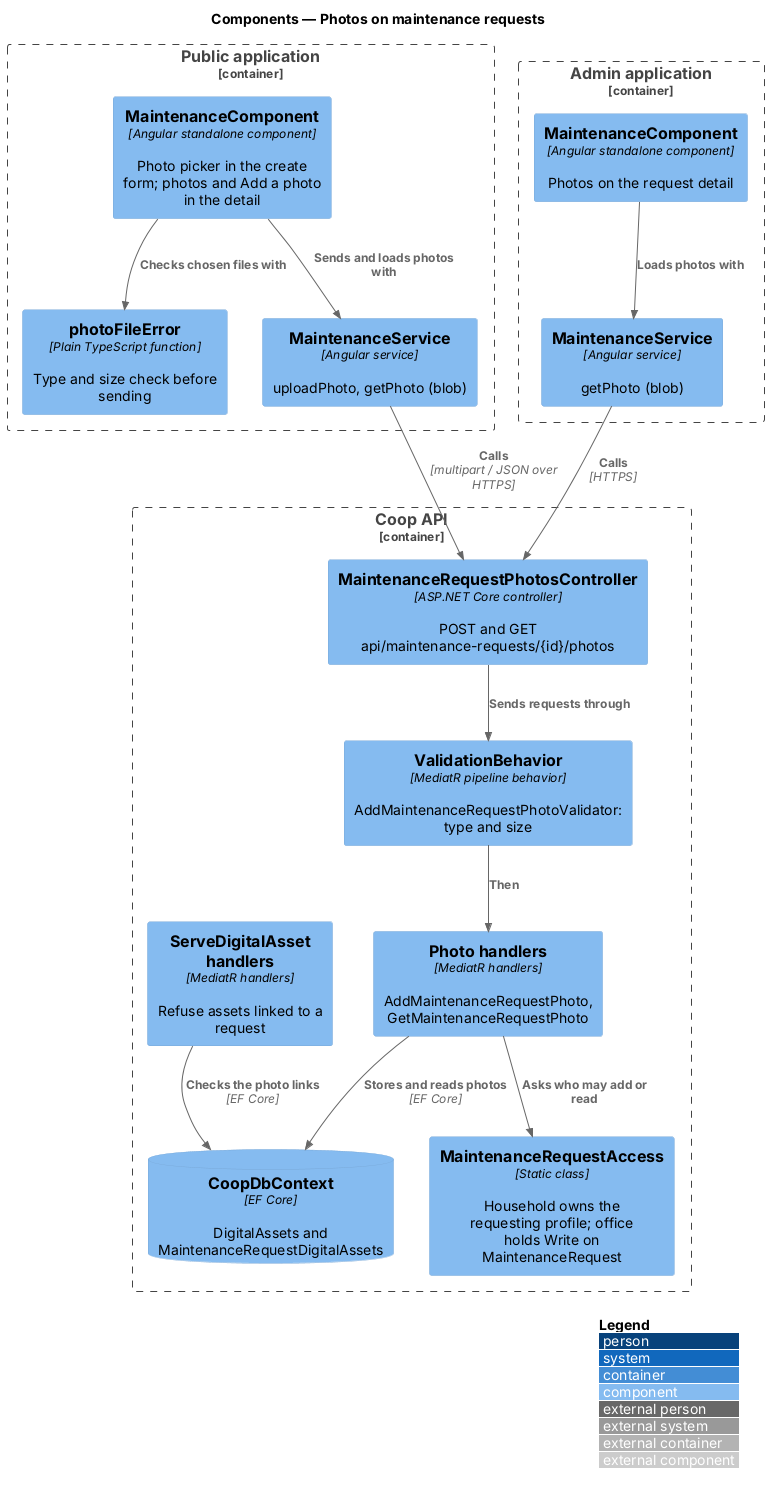

The diagram above was rendered by PlantUML. Its source (embedded in the PNG):
@startuml
!include <C4/C4_Component>
LAYOUT_WITH_LEGEND()
title Components — Photos on maintenance requests

Container_Boundary(publicApp, "Public application") {
  Component(memberScreen, "MaintenanceComponent", "Angular standalone component", "Photo picker in the create form; photos and Add a photo in the detail")
  Component(check, "photoFileError", "Plain TypeScript function", "Type and size check before sending")
  Component(memberService, "MaintenanceService", "Angular service", "uploadPhoto, getPhoto (blob)")
}
Container_Boundary(adminApp, "Admin application") {
  Component(officeScreen, "MaintenanceComponent", "Angular standalone component", "Photos on the request detail")
  Component(officeService, "MaintenanceService", "Angular service", "getPhoto (blob)")
}
Container_Boundary(api, "Coop API") {
  Component(controller, "MaintenanceRequestPhotosController", "ASP.NET Core controller", "POST and GET api/maintenance-requests/{id}/photos")
  Component(validation, "ValidationBehavior", "MediatR pipeline behavior", "AddMaintenanceRequestPhotoValidator: type and size")
  Component(handlers, "Photo handlers", "MediatR handlers", "AddMaintenanceRequestPhoto, GetMaintenanceRequestPhoto")
  Component(access, "MaintenanceRequestAccess", "Static class", "Household owns the requesting profile; office holds Write on MaintenanceRequest")
  Component(serve, "ServeDigitalAsset handlers", "MediatR handlers", "Refuse assets linked to a request")
  ComponentDb(db, "CoopDbContext", "EF Core", "DigitalAssets and MaintenanceRequestDigitalAssets")
}
Rel(memberScreen, check, "Checks chosen files with")
Rel(memberScreen, memberService, "Sends and loads photos with")
Rel(officeScreen, officeService, "Loads photos with")
Rel(memberService, controller, "Calls", "multipart / JSON over HTTPS")
Rel(officeService, controller, "Calls", "HTTPS")
Rel(controller, validation, "Sends requests through")
Rel(validation, handlers, "Then")
Rel(handlers, access, "Asks who may add or read")
Rel(handlers, db, "Stores and reads photos", "EF Core")
Rel(serve, db, "Checks the photo links", "EF Core")
@enduml